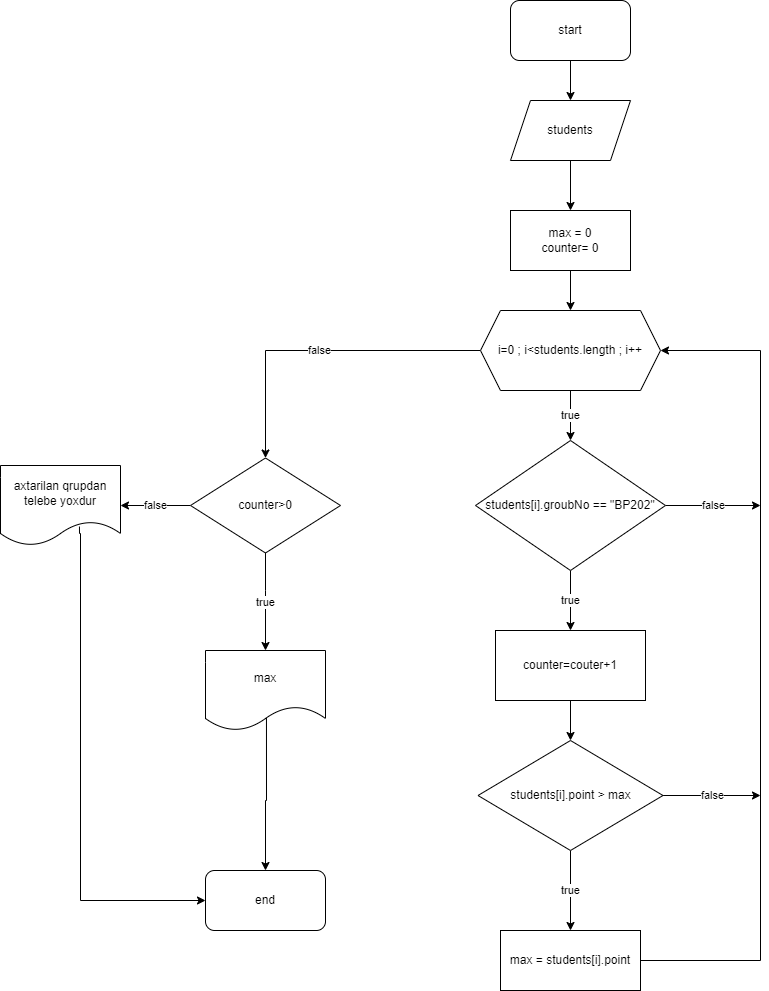

The diagram above was exported from draw.io. Its source (the exported page's mxGraphModel, read from the mxfile embedded in the PNG):
<mxGraphModel dx="1929" dy="557" grid="1" gridSize="10" guides="1" tooltips="1" connect="1" arrows="1" fold="1" page="1" pageScale="1" pageWidth="827" pageHeight="1169" math="0" shadow="0">
  <root>
    <mxCell id="0" />
    <mxCell id="1" parent="0" />
    <mxCell id="vnHFILuLnfQe33sde9Ln-7" value="" style="edgeStyle=orthogonalEdgeStyle;rounded=0;orthogonalLoop=1;jettySize=auto;html=1;" edge="1" parent="1" source="vnHFILuLnfQe33sde9Ln-1" target="vnHFILuLnfQe33sde9Ln-2">
      <mxGeometry relative="1" as="geometry" />
    </mxCell>
    <mxCell id="vnHFILuLnfQe33sde9Ln-1" value="start" style="rounded=1;whiteSpace=wrap;html=1;" vertex="1" parent="1">
      <mxGeometry x="170" y="100" width="120" height="60" as="geometry" />
    </mxCell>
    <mxCell id="vnHFILuLnfQe33sde9Ln-8" value="" style="edgeStyle=orthogonalEdgeStyle;rounded=0;orthogonalLoop=1;jettySize=auto;html=1;" edge="1" parent="1" source="vnHFILuLnfQe33sde9Ln-2" target="vnHFILuLnfQe33sde9Ln-3">
      <mxGeometry relative="1" as="geometry" />
    </mxCell>
    <mxCell id="vnHFILuLnfQe33sde9Ln-2" value="students" style="shape=parallelogram;perimeter=parallelogramPerimeter;whiteSpace=wrap;html=1;fixedSize=1;" vertex="1" parent="1">
      <mxGeometry x="170" y="200" width="120" height="60" as="geometry" />
    </mxCell>
    <mxCell id="vnHFILuLnfQe33sde9Ln-9" value="" style="edgeStyle=orthogonalEdgeStyle;rounded=0;orthogonalLoop=1;jettySize=auto;html=1;" edge="1" parent="1" source="vnHFILuLnfQe33sde9Ln-3" target="vnHFILuLnfQe33sde9Ln-4">
      <mxGeometry relative="1" as="geometry" />
    </mxCell>
    <mxCell id="vnHFILuLnfQe33sde9Ln-3" value="max = 0&lt;br&gt;counter= 0" style="rounded=0;whiteSpace=wrap;html=1;" vertex="1" parent="1">
      <mxGeometry x="170" y="310" width="120" height="60" as="geometry" />
    </mxCell>
    <mxCell id="vnHFILuLnfQe33sde9Ln-10" value="true" style="edgeStyle=orthogonalEdgeStyle;rounded=0;orthogonalLoop=1;jettySize=auto;html=1;" edge="1" parent="1" source="vnHFILuLnfQe33sde9Ln-4" target="vnHFILuLnfQe33sde9Ln-6">
      <mxGeometry relative="1" as="geometry" />
    </mxCell>
    <mxCell id="vnHFILuLnfQe33sde9Ln-23" value="false" style="edgeStyle=orthogonalEdgeStyle;rounded=0;orthogonalLoop=1;jettySize=auto;html=1;entryX=0.5;entryY=0;entryDx=0;entryDy=0;" edge="1" parent="1" source="vnHFILuLnfQe33sde9Ln-4" target="vnHFILuLnfQe33sde9Ln-20">
      <mxGeometry relative="1" as="geometry" />
    </mxCell>
    <mxCell id="vnHFILuLnfQe33sde9Ln-4" value="i=0 ; i&amp;lt;students.length ; i++" style="shape=hexagon;perimeter=hexagonPerimeter2;whiteSpace=wrap;html=1;fixedSize=1;" vertex="1" parent="1">
      <mxGeometry x="140" y="410" width="180" height="80" as="geometry" />
    </mxCell>
    <mxCell id="vnHFILuLnfQe33sde9Ln-13" style="edgeStyle=orthogonalEdgeStyle;rounded=0;orthogonalLoop=1;jettySize=auto;html=1;entryX=1;entryY=0.5;entryDx=0;entryDy=0;" edge="1" parent="1" source="vnHFILuLnfQe33sde9Ln-5" target="vnHFILuLnfQe33sde9Ln-4">
      <mxGeometry relative="1" as="geometry">
        <Array as="points">
          <mxPoint x="420" y="1060" />
          <mxPoint x="420" y="450" />
        </Array>
      </mxGeometry>
    </mxCell>
    <mxCell id="vnHFILuLnfQe33sde9Ln-5" value="max = students[i].point" style="rounded=0;whiteSpace=wrap;html=1;" vertex="1" parent="1">
      <mxGeometry x="160" y="1030" width="140" height="60" as="geometry" />
    </mxCell>
    <mxCell id="vnHFILuLnfQe33sde9Ln-14" value="false" style="edgeStyle=orthogonalEdgeStyle;rounded=0;orthogonalLoop=1;jettySize=auto;html=1;" edge="1" parent="1" source="vnHFILuLnfQe33sde9Ln-6">
      <mxGeometry relative="1" as="geometry">
        <mxPoint x="420" y="605" as="targetPoint" />
        <Array as="points">
          <mxPoint x="420" y="605" />
        </Array>
      </mxGeometry>
    </mxCell>
    <mxCell id="vnHFILuLnfQe33sde9Ln-30" value="true" style="edgeStyle=orthogonalEdgeStyle;rounded=0;orthogonalLoop=1;jettySize=auto;html=1;" edge="1" parent="1" source="vnHFILuLnfQe33sde9Ln-6" target="vnHFILuLnfQe33sde9Ln-29">
      <mxGeometry relative="1" as="geometry" />
    </mxCell>
    <mxCell id="vnHFILuLnfQe33sde9Ln-6" value="students[i].groubNo == &quot;BP202&quot;" style="rhombus;whiteSpace=wrap;html=1;" vertex="1" parent="1">
      <mxGeometry x="135" y="540" width="190" height="130" as="geometry" />
    </mxCell>
    <mxCell id="vnHFILuLnfQe33sde9Ln-17" value="true" style="edgeStyle=orthogonalEdgeStyle;rounded=0;orthogonalLoop=1;jettySize=auto;html=1;entryX=0.5;entryY=0;entryDx=0;entryDy=0;" edge="1" parent="1" source="vnHFILuLnfQe33sde9Ln-15" target="vnHFILuLnfQe33sde9Ln-5">
      <mxGeometry relative="1" as="geometry" />
    </mxCell>
    <mxCell id="vnHFILuLnfQe33sde9Ln-19" value="false" style="edgeStyle=orthogonalEdgeStyle;rounded=0;orthogonalLoop=1;jettySize=auto;html=1;" edge="1" parent="1" source="vnHFILuLnfQe33sde9Ln-15">
      <mxGeometry relative="1" as="geometry">
        <mxPoint x="420" y="895" as="targetPoint" />
      </mxGeometry>
    </mxCell>
    <mxCell id="vnHFILuLnfQe33sde9Ln-15" value="students[i].point &amp;gt; max" style="rhombus;whiteSpace=wrap;html=1;" vertex="1" parent="1">
      <mxGeometry x="137.5" y="840" width="185" height="110" as="geometry" />
    </mxCell>
    <mxCell id="vnHFILuLnfQe33sde9Ln-24" value="true" style="edgeStyle=orthogonalEdgeStyle;rounded=0;orthogonalLoop=1;jettySize=auto;html=1;entryX=0.5;entryY=0;entryDx=0;entryDy=0;" edge="1" parent="1" source="vnHFILuLnfQe33sde9Ln-20" target="vnHFILuLnfQe33sde9Ln-21">
      <mxGeometry relative="1" as="geometry">
        <Array as="points">
          <mxPoint x="-75" y="690" />
          <mxPoint x="-75" y="690" />
        </Array>
      </mxGeometry>
    </mxCell>
    <mxCell id="vnHFILuLnfQe33sde9Ln-25" value="false" style="edgeStyle=orthogonalEdgeStyle;rounded=0;orthogonalLoop=1;jettySize=auto;html=1;" edge="1" parent="1" source="vnHFILuLnfQe33sde9Ln-20" target="vnHFILuLnfQe33sde9Ln-22">
      <mxGeometry relative="1" as="geometry" />
    </mxCell>
    <mxCell id="vnHFILuLnfQe33sde9Ln-20" value="counter&amp;gt;0" style="rhombus;whiteSpace=wrap;html=1;" vertex="1" parent="1">
      <mxGeometry x="-150" y="557.5" width="150" height="95" as="geometry" />
    </mxCell>
    <mxCell id="vnHFILuLnfQe33sde9Ln-27" style="edgeStyle=orthogonalEdgeStyle;rounded=0;orthogonalLoop=1;jettySize=auto;html=1;exitX=0.508;exitY=0.825;exitDx=0;exitDy=0;exitPerimeter=0;" edge="1" parent="1" source="vnHFILuLnfQe33sde9Ln-21" target="vnHFILuLnfQe33sde9Ln-26">
      <mxGeometry relative="1" as="geometry" />
    </mxCell>
    <mxCell id="vnHFILuLnfQe33sde9Ln-21" value="max" style="shape=document;whiteSpace=wrap;html=1;boundedLbl=1;" vertex="1" parent="1">
      <mxGeometry x="-135" y="750" width="120" height="80" as="geometry" />
    </mxCell>
    <mxCell id="vnHFILuLnfQe33sde9Ln-28" style="edgeStyle=orthogonalEdgeStyle;rounded=0;orthogonalLoop=1;jettySize=auto;html=1;entryX=0;entryY=0.5;entryDx=0;entryDy=0;exitX=0.658;exitY=0.763;exitDx=0;exitDy=0;exitPerimeter=0;" edge="1" parent="1" source="vnHFILuLnfQe33sde9Ln-22" target="vnHFILuLnfQe33sde9Ln-26">
      <mxGeometry relative="1" as="geometry">
        <Array as="points">
          <mxPoint x="-261" y="633" />
          <mxPoint x="-260" y="633" />
          <mxPoint x="-260" y="1000" />
        </Array>
      </mxGeometry>
    </mxCell>
    <mxCell id="vnHFILuLnfQe33sde9Ln-22" value="axtarilan qrupdan telebe yoxdur" style="shape=document;whiteSpace=wrap;html=1;boundedLbl=1;" vertex="1" parent="1">
      <mxGeometry x="-340" y="565" width="120" height="80" as="geometry" />
    </mxCell>
    <mxCell id="vnHFILuLnfQe33sde9Ln-26" value="end" style="rounded=1;whiteSpace=wrap;html=1;" vertex="1" parent="1">
      <mxGeometry x="-135" y="970" width="120" height="60" as="geometry" />
    </mxCell>
    <mxCell id="vnHFILuLnfQe33sde9Ln-31" style="edgeStyle=orthogonalEdgeStyle;rounded=0;orthogonalLoop=1;jettySize=auto;html=1;" edge="1" parent="1" source="vnHFILuLnfQe33sde9Ln-29" target="vnHFILuLnfQe33sde9Ln-15">
      <mxGeometry relative="1" as="geometry" />
    </mxCell>
    <mxCell id="vnHFILuLnfQe33sde9Ln-29" value="&lt;span&gt;counter=couter+1&lt;/span&gt;" style="rounded=0;whiteSpace=wrap;html=1;" vertex="1" parent="1">
      <mxGeometry x="155" y="730" width="150" height="70" as="geometry" />
    </mxCell>
  </root>
</mxGraphModel>